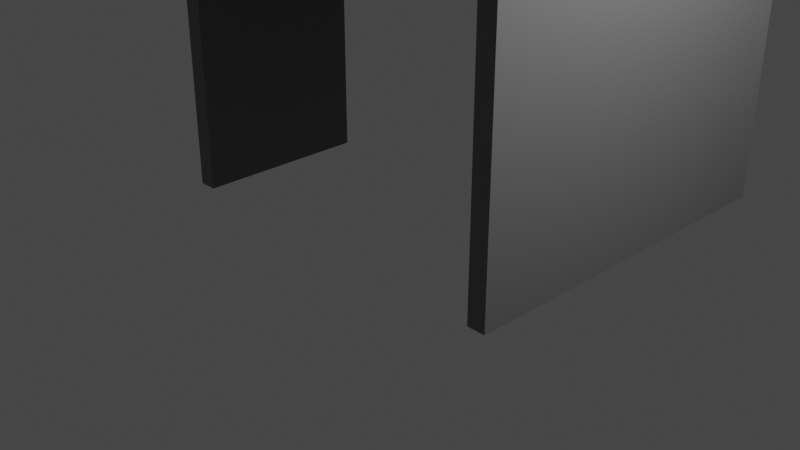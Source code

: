 # Source: ichinoko_tunnel.blend  (saved by Blender 3.4.6; exported with 4.5.12 LTS)
import bpy
from mathutils import Matrix  # noqa: F401  (used for matrix-valued properties, if any)

bpy.ops.wm.read_factory_settings(use_empty=True)
scene = bpy.context.scene
scene.name = 'Scene'

# ---- collections
col_collection = bpy.data.collections.new('Collection'); scene.collection.children.link(col_collection)

# ---- materials (node trees are filled in below, after node groups)
mat_material = bpy.data.materials.new('Material')
mat_material.alpha_threshold = 0.0
mat_material.use_transparent_shadow = False
mat_material.roughness = 0.5
mat_material.line_color = (0.0, 0.0, 0.0, 1.0)
mat_material_001 = bpy.data.materials.new('Material.001')
mat_material_001.alpha_threshold = 0.0
mat_material_001.use_transparent_shadow = False
mat_material_001.roughness = 0.5
mat_material_001.line_color = (0.0, 0.0, 0.0, 1.0)

# ---- material node trees
mat_material.use_nodes = True; mat_material.node_tree.nodes.clear()
_N = mat_material.node_tree.nodes; _L = mat_material.node_tree.links
n0 = _N.new('ShaderNodeOutputMaterial'); n0.name = 'Material Output'; n0.location = (300, 300)
n1 = _N.new('ShaderNodeBsdfPrincipled'); n1.name = 'Principled BSDF'; n1.location = (10, 300)
n1.distribution = 'GGX'
n1.subsurface_method = 'RANDOM_WALK_SKIN'
n1.inputs[0].default_value = (0.1734, 0.1734, 0.1734, 1.0)
n1.inputs[3].default_value = 1.45
n1.inputs[27].default_value = (0.0, 0.0, 0.0, 1.0)
n1.inputs[28].default_value = 1.0
_L.new(n1.outputs[0], n0.inputs[0])
n0.is_active_output = True
mat_material_001.use_nodes = True; mat_material_001.node_tree.nodes.clear()
_N = mat_material_001.node_tree.nodes; _L = mat_material_001.node_tree.links
n0 = _N.new('ShaderNodeOutputMaterial'); n0.name = 'Material Output'; n0.location = (300, 300)
n1 = _N.new('ShaderNodeBsdfPrincipled'); n1.name = 'Principled BSDF'; n1.location = (10, 300)
n1.distribution = 'GGX'
n1.subsurface_method = 'RANDOM_WALK_SKIN'
n1.inputs[0].default_value = (0.281, 0.281, 0.281, 1.0)
n1.inputs[3].default_value = 1.45
n1.inputs[27].default_value = (0.0, 0.0, 0.0, 1.0)
n1.inputs[28].default_value = 1.0
_L.new(n1.outputs[0], n0.inputs[0])
n0.is_active_output = True

# ---- world
world_world = bpy.data.worlds.new('World'); scene.world = world_world
world_world.use_nodes = True; world_world.node_tree.nodes.clear()
_N = world_world.node_tree.nodes; _L = world_world.node_tree.links
n0 = _N.new('ShaderNodeOutputWorld'); n0.name = 'World Output'; n0.location = (300, 300)
n1 = _N.new('ShaderNodeBackground'); n1.name = 'Background'; n1.location = (10, 300)
n1.inputs[0].default_value = (0.05088, 0.05088, 0.05088, 1.0)
_L.new(n1.outputs[0], n0.inputs[0])
n0.is_active_output = True
world_world.color = (0.05088, 0.05088, 0.05088)
world_world.use_sun_shadow = False
world_world.sun_shadow_jitter_overblur = 0.0

# ---- cameras
cam_camera = bpy.data.cameras.new('Camera')
cam_camera.clip_end = 100.0
cam_camera.ortho_scale = 7.314

# ---- lights
light_light = bpy.data.lights.new('Light', 'POINT')
light_light.transmission_factor = 0.0
light_light.energy = 1000.0
light_light.shadow_soft_size = 0.1
light_light.shadow_maximum_resolution = 0.006
light_light.use_absolute_resolution = True

# ---- meshes
me_cube = bpy.data.meshes.new('Cube')
me_cube.from_pydata([(-0.1, 0.95, 5.0), (-0.1, 0.95, 0.0), (-0.1, -0.95, 5.0), (-0.1, -0.95, 0.0), (0.1, 0.95, 5.0), (0.1, 0.95, 0.0), (0.1, -0.95, 5.0), (0.1, -0.95, 0.0)], [], [(0, 2, 6, 4), (3, 7, 6, 2), (7, 5, 4, 6), (5, 7, 3, 1), (1, 3, 2, 0), (5, 1, 0, 4)])
_uv = me_cube.uv_layers.new(name='UVMap')
_uv.uv.foreach_set('vector', [0.625, 0.5, 0.625, 0.75, 0.875, 0.75, 0.875, 0.5, 0.375, 0.75, 0.375, 1.0, 0.625, 1.0, 0.625, 0.75, 0.375, 0.0, 0.375, 0.25, 0.625, 0.25, 0.625, 0.0, 0.125, 0.5, 0.125, 0.75, 0.375, 0.75, 0.375, 0.5, 0.375, 0.5, 0.375, 0.75, 0.625, 0.75, 0.625, 0.5, 0.375, 0.25, 0.375, 0.5, 0.625, 0.5, 0.625, 0.25])
me_cube.materials.append(mat_material)
me_cube.use_mirror_vertex_groups = False
me_cube.update()
me_cube_001 = bpy.data.meshes.new('Cube.001')
me_cube_001.from_pydata([(-0.1, 2.0, 2.5), (-0.1, 2.0, -2.5), (-0.1, -2.0, 2.5), (-0.1, -2.0, -2.5), (0.1, 2.0, 2.5), (0.1, 2.0, -2.5), (0.1, -2.0, 2.5), (0.1, -2.0, -2.5)], [], [(0, 2, 6, 4), (3, 7, 6, 2), (7, 5, 4, 6), (5, 7, 3, 1), (1, 3, 2, 0), (5, 1, 0, 4)])
_uv = me_cube_001.uv_layers.new(name='UVMap')
_uv.uv.foreach_set('vector', [0.625, 0.5, 0.625, 0.75, 0.875, 0.75, 0.875, 0.5, 0.375, 0.75, 0.375, 1.0, 0.625, 1.0, 0.625, 0.75, 0.375, 0.0, 0.375, 0.25, 0.625, 0.25, 0.625, 0.0, 0.125, 0.5, 0.125, 0.75, 0.375, 0.75, 0.375, 0.5, 0.375, 0.5, 0.375, 0.75, 0.625, 0.75, 0.625, 0.5, 0.375, 0.25, 0.375, 0.5, 0.625, 0.5, 0.625, 0.25])
me_cube_001.materials.append(mat_material)
me_cube_001.use_mirror_vertex_groups = False
me_cube_001.update()
me_cube_004 = bpy.data.meshes.new('Cube.004')
me_cube_004.from_pydata([(-2.5, 2.0, 0.5), (-2.5, 2.0, -0.5), (-2.5, -2.0, 0.5), (-2.5, -2.0, -0.5), (5.6, 2.0, 0.5), (5.6, 2.0, -0.5), (5.6, -2.0, 0.5), (5.6, -2.0, -0.5)], [], [(0, 2, 6, 4), (3, 7, 6, 2), (7, 5, 4, 6), (5, 7, 3, 1), (1, 3, 2, 0), (5, 1, 0, 4)])
_uv = me_cube_004.uv_layers.new(name='UVMap')
_uv.uv.foreach_set('vector', [0.625, 0.5, 0.625, 0.75, 0.875, 0.75, 0.875, 0.5, 0.375, 0.75, 0.375, 1.0, 0.625, 1.0, 0.625, 0.75, 0.375, 0.0, 0.375, 0.25, 0.625, 0.25, 0.625, 0.0, 0.125, 0.5, 0.125, 0.75, 0.375, 0.75, 0.375, 0.5, 0.375, 0.5, 0.375, 0.75, 0.625, 0.75, 0.625, 0.5, 0.375, 0.25, 0.375, 0.5, 0.625, 0.5, 0.625, 0.25])
me_cube_004.materials.append(mat_material)
me_cube_004.use_mirror_vertex_groups = False
me_cube_004.update()
me_cube_005 = bpy.data.meshes.new('Cube.005')
me_cube_005.from_pydata([(-0.75, 3.0, 0.4), (-0.25, 3.0, -0.4), (-0.75, -1.0, 0.4), (-0.25, -1.0, -0.4), (0.75, 3.0, 0.4), (0.25, 3.0, -0.4), (0.75, -1.0, 0.4), (0.25, -1.0, -0.4), (-0.25, 3.0, 0.0), (0.25, -1.0, 0.0), (-0.25, -1.0, 0.0), (0.25, 3.0, 0.0)], [], [(0, 2, 6, 4), (10, 9, 6, 2), (9, 11, 4, 6), (5, 7, 3, 1), (8, 10, 2, 0), (11, 8, 0, 4), (5, 1, 8, 11), (1, 3, 10, 8), (7, 5, 11, 9), (3, 7, 9, 10)])
_uv = me_cube_005.uv_layers.new(name='UVMap')
_uv.uv.foreach_set('vector', [0.625, 0.5, 0.625, 0.75, 0.875, 0.75, 0.875, 0.5, 0.5, 0.75, 0.5, 1.0, 0.625, 1.0, 0.625, 0.75, 0.5, 0.0, 0.5, 0.25, 0.625, 0.25, 0.625, 0.0, 0.125, 0.5, 0.125, 0.75, 0.375, 0.75, 0.375, 0.5, 0.5, 0.5, 0.5, 0.75, 0.625, 0.75, 0.625, 0.5, 0.5, 0.25, 0.5, 0.5, 0.625, 0.5, 0.625, 0.25, 0.375, 0.25, 0.375, 0.5, 0.5, 0.5, 0.5, 0.25, 0.375, 0.5, 0.375, 0.75, 0.5, 0.75, 0.5, 0.5, 0.375, 0.0, 0.375, 0.25, 0.5, 0.25, 0.5, 0.0, 0.375, 0.75, 0.375, 1.0, 0.5, 1.0, 0.5, 0.75])
me_cube_005.materials.append(mat_material)
me_cube_005.use_mirror_vertex_groups = False
me_cube_005.update()
me_cube_007 = bpy.data.meshes.new('Cube.007')
me_cube_007.from_pydata([(0.75, 3.0, 0.4), (0.25, 3.0, -0.4), (0.75, -1.0, 0.4), (0.25, -1.0, -0.4), (0.1, 3.0, 0.4), (0.1, 3.0, -0.4), (0.1, -1.0, 0.4), (0.1, -1.0, -0.4), (0.25, 3.0, 0.0), (0.1, -1.0, 0.0), (0.25, -1.0, 0.0), (0.1, 3.0, 0.0)], [], [(0, 4, 6, 2), (10, 2, 6, 9), (9, 6, 4, 11), (5, 1, 3, 7), (8, 0, 2, 10), (11, 4, 0, 8), (5, 11, 8, 1), (1, 8, 10, 3), (7, 9, 11, 5), (3, 10, 9, 7)])
_uv = me_cube_007.uv_layers.new(name='UVMap')
_uv.uv.foreach_set('vector', [0.625, 0.5, 0.875, 0.5, 0.875, 0.75, 0.625, 0.75, 0.5, 0.75, 0.625, 0.75, 0.625, 1.0, 0.5, 1.0, 0.5, 0.0, 0.625, 0.0, 0.625, 0.25, 0.5, 0.25, 0.125, 0.5, 0.375, 0.5, 0.375, 0.75, 0.125, 0.75, 0.5, 0.5, 0.625, 0.5, 0.625, 0.75, 0.5, 0.75, 0.5, 0.25, 0.625, 0.25, 0.625, 0.5, 0.5, 0.5, 0.375, 0.25, 0.5, 0.25, 0.5, 0.5, 0.375, 0.5, 0.375, 0.5, 0.5, 0.5, 0.5, 0.75, 0.375, 0.75, 0.375, 0.0, 0.5, 0.0, 0.5, 0.25, 0.375, 0.25, 0.375, 0.75, 0.5, 0.75, 0.5, 1.0, 0.375, 1.0])
me_cube_007.materials.append(mat_material)
me_cube_007.use_mirror_vertex_groups = False
me_cube_007.update()
me_x = bpy.data.meshes.new('立方体')
me_x.from_pydata([(0.25, -0.05, -0.025), (0.25, -0.05, 0.025), (0.25, 0.05, -0.025), (0.25, 0.05, 0.025), (-0.25, -0.05, -0.025), (-0.25, -0.05, 0.025), (-0.25, 0.05, -0.025), (-0.25, 0.05, 0.025)], [], [(0, 2, 3, 1), (2, 6, 7, 3), (6, 4, 5, 7), (4, 0, 1, 5), (2, 0, 4, 6), (7, 5, 1, 3)])
_uv = me_x.uv_layers.new(name='UVマップ')
_uv.uv.foreach_set('vector', [0.375, 0.0, 0.375, 0.25, 0.625, 0.25, 0.625, 0.0, 0.375, 0.25, 0.375, 0.5, 0.625, 0.5, 0.625, 0.25, 0.375, 0.5, 0.375, 0.75, 0.625, 0.75, 0.625, 0.5, 0.375, 0.75, 0.375, 1.0, 0.625, 1.0, 0.625, 0.75, 0.125, 0.5, 0.125, 0.75, 0.375, 0.75, 0.375, 0.5, 0.625, 0.5, 0.625, 0.75, 0.875, 0.75, 0.875, 0.5])
me_x.materials.append(mat_material)
me_x.update()
me_001 = bpy.data.meshes.new('立方体.001')
me_001.from_pydata([(0.25, -0.05, -0.025), (0.25, -0.05, 0.025), (0.25, 0.05, -0.025), (0.25, 0.05, 0.025), (0.19, -0.05, -0.025), (0.19, -0.05, 0.025), (0.19, 0.05, -0.025), (0.19, 0.05, 0.025)], [], [(0, 2, 3, 1), (2, 6, 7, 3), (6, 4, 5, 7), (4, 0, 1, 5), (2, 0, 4, 6), (7, 5, 1, 3)])
_uv = me_001.uv_layers.new(name='UVマップ')
_uv.uv.foreach_set('vector', [0.375, 0.0, 0.375, 0.25, 0.625, 0.25, 0.625, 0.0, 0.375, 0.25, 0.375, 0.5, 0.625, 0.5, 0.625, 0.25, 0.375, 0.5, 0.375, 0.75, 0.625, 0.75, 0.625, 0.5, 0.375, 0.75, 0.375, 1.0, 0.625, 1.0, 0.625, 0.75, 0.125, 0.5, 0.125, 0.75, 0.375, 0.75, 0.375, 0.5, 0.625, 0.5, 0.625, 0.75, 0.875, 0.75, 0.875, 0.5])
me_001.materials.append(mat_material_001)
me_001.update()
me_002 = bpy.data.meshes.new('立方体.002')
me_002.from_pydata([(0.25, -0.05, -0.025), (0.25, -0.05, 0.025), (0.25, 0.05, -0.025), (0.25, 0.05, 0.025), (0.19, -0.05, -0.025), (0.19, -0.05, 0.025), (0.19, 0.05, -0.025), (0.19, 0.05, 0.025)], [], [(0, 2, 3, 1), (2, 6, 7, 3), (6, 4, 5, 7), (4, 0, 1, 5), (2, 0, 4, 6), (7, 5, 1, 3)])
_uv = me_002.uv_layers.new(name='UVマップ')
_uv.uv.foreach_set('vector', [0.375, 0.0, 0.375, 0.25, 0.625, 0.25, 0.625, 0.0, 0.375, 0.25, 0.375, 0.5, 0.625, 0.5, 0.625, 0.25, 0.375, 0.5, 0.375, 0.75, 0.625, 0.75, 0.625, 0.5, 0.375, 0.75, 0.375, 1.0, 0.625, 1.0, 0.625, 0.75, 0.125, 0.5, 0.125, 0.75, 0.375, 0.75, 0.375, 0.5, 0.625, 0.5, 0.625, 0.75, 0.875, 0.75, 0.875, 0.5])
me_002.materials.append(mat_material_001)
me_002.update()
me_003 = bpy.data.meshes.new('立方体.003')
me_003.from_pydata([(0.005, -2.0, -0.005), (0.005, -2.0, 0.005), (0.005, 2.0, -0.005), (0.005, 2.0, 0.005), (-0.005, -2.0, -0.005), (-0.005, -2.0, 0.005), (-0.005, 2.0, -0.005), (-0.005, 2.0, 0.005)], [], [(0, 2, 3, 1), (2, 6, 7, 3), (6, 4, 5, 7), (4, 0, 1, 5), (2, 0, 4, 6), (7, 5, 1, 3)])
_uv = me_003.uv_layers.new(name='UVマップ')
_uv.uv.foreach_set('vector', [0.375, 0.0, 0.375, 0.25, 0.625, 0.25, 0.625, 0.0, 0.375, 0.25, 0.375, 0.5, 0.625, 0.5, 0.625, 0.25, 0.375, 0.5, 0.375, 0.75, 0.625, 0.75, 0.625, 0.5, 0.375, 0.75, 0.375, 1.0, 0.625, 1.0, 0.625, 0.75, 0.125, 0.5, 0.125, 0.75, 0.375, 0.75, 0.375, 0.5, 0.625, 0.5, 0.625, 0.75, 0.875, 0.75, 0.875, 0.5])
me_003.materials.append(mat_material)
me_003.update()
me_004 = bpy.data.meshes.new('立方体.004')
me_004.from_pydata([(0.005, -2.0, -0.005), (0.005, -2.0, 0.005), (0.005, 2.0, -0.005), (0.005, 2.0, 0.005), (-0.005, -2.0, -0.005), (-0.005, -2.0, 0.005), (-0.005, 2.0, -0.005), (-0.005, 2.0, 0.005)], [], [(0, 2, 3, 1), (2, 6, 7, 3), (6, 4, 5, 7), (4, 0, 1, 5), (2, 0, 4, 6), (7, 5, 1, 3)])
_uv = me_004.uv_layers.new(name='UVマップ')
_uv.uv.foreach_set('vector', [0.375, 0.0, 0.375, 0.25, 0.625, 0.25, 0.625, 0.0, 0.375, 0.25, 0.375, 0.5, 0.625, 0.5, 0.625, 0.25, 0.375, 0.5, 0.375, 0.75, 0.625, 0.75, 0.625, 0.5, 0.375, 0.75, 0.375, 1.0, 0.625, 1.0, 0.625, 0.75, 0.125, 0.5, 0.125, 0.75, 0.375, 0.75, 0.375, 0.5, 0.625, 0.5, 0.625, 0.75, 0.875, 0.75, 0.875, 0.5])
me_004.materials.append(mat_material)
me_004.update()

# ---- objects
ob_cube = bpy.data.objects.new('Cube', me_cube)
ob_light = bpy.data.objects.new('Light', light_light)
ob_camera = bpy.data.objects.new('Camera', cam_camera)
ob_cube_001 = bpy.data.objects.new('Cube.001', me_cube_001)
ob_cube_004 = bpy.data.objects.new('Cube.004', me_cube_004)
ob_cube_005 = bpy.data.objects.new('Cube.005', me_cube_005)
ob_cube_007 = bpy.data.objects.new('Cube.007', me_cube_007)
ob_x = bpy.data.objects.new('立方体', me_x)
ob_001 = bpy.data.objects.new('立方体.001', me_001)
ob_002 = bpy.data.objects.new('立方体.002', me_002)
ob_003 = bpy.data.objects.new('立方体.003', me_003)
ob_004 = bpy.data.objects.new('立方体.004', me_004)

# ---- transforms, parenting, visibility, modifiers, constraints
ob_cube.location = (2.006, 0.0, 0.0)
ob_cube.lock_rotations_4d = False
ob_cube.empty_display_type = 'ARROWS'
ob_cube.lineart.crease_threshold = 0.0
ob_light.location = (-4.07, 1.005, 5.904)
ob_light.rotation_euler = (0.6503, -0.05522, 4.417)
ob_light.scale = (-1.0, 1.0, 1.0)
ob_light.lock_rotations_4d = False
ob_light.empty_display_type = 'ARROWS'
ob_light.color = (0.0, 0.0, 0.0, 0.0)
ob_light.lineart.crease_threshold = 0.0
ob_camera.location = (-7.352, -6.926, 4.958)
ob_camera.rotation_euler = (1.109, 2.169e-08, -0.8149)
ob_camera.scale = (-1.0, 1.0, 1.0)
ob_camera.lock_rotations_4d = False
ob_camera.empty_display_type = 'ARROWS'
ob_camera.color = (0.0, 0.0, 0.0, 0.0)
ob_camera.display_type = 'WIRE'
ob_camera.lineart.crease_threshold = 0.0
ob_cube_001.location = (-1.994, 1.0, 2.5)
ob_cube_001.lock_rotations_4d = False
ob_cube_001.empty_display_type = 'ARROWS'
ob_cube_001.lineart.crease_threshold = 0.0
ob_cube_004.location = (0.4065, 1.0, 5.5)
ob_cube_004.lock_rotations_4d = False
ob_cube_004.empty_display_type = 'ARROWS'
ob_cube_004.lineart.crease_threshold = 0.0
ob_cube_005.location = (2.006, 0.0, 4.6)
ob_cube_005.lock_rotations_4d = False
ob_cube_005.empty_display_type = 'ARROWS'
ob_cube_005.lineart.crease_threshold = 0.0
ob_cube_007.location = (-1.994, 0.0, 4.6)
ob_cube_007.lock_rotations_4d = False
ob_cube_007.empty_display_type = 'ARROWS'
ob_cube_007.lineart.crease_threshold = 0.0
ob_x.location = (-1.644, 1.0, 3.0)
ob_001.location = (-1.644, 1.0, 3.05)
ob_002.location = (-1.844, 1.0, 3.05)
ob_003.location = (-1.624, 1.0, 3.1)
ob_004.location = (-1.417, 0.9996, 3.1)

# ---- collection membership
col_collection.objects.link(ob_cube)
col_collection.objects.link(ob_light)
col_collection.objects.link(ob_camera)
col_collection.objects.link(ob_cube_001)
col_collection.objects.link(ob_cube_004)
col_collection.objects.link(ob_cube_005)
col_collection.objects.link(ob_cube_007)
col_collection.objects.link(ob_x)
col_collection.objects.link(ob_001)
col_collection.objects.link(ob_002)
col_collection.objects.link(ob_003)
col_collection.objects.link(ob_004)

# ---- scene / render settings (as saved in the file)
scene.camera = ob_camera
scene.frame_start = 1; scene.frame_end = 250; scene.frame_set(1)
scene.render.engine = 'BLENDER_EEVEE_NEXT'
scene.cycles.sampling_pattern = 'TABULATED_SOBOL'
scene.cycles.use_light_tree = False
scene.view_settings.view_transform = 'Filmic'
bpy.context.view_layer.update()
